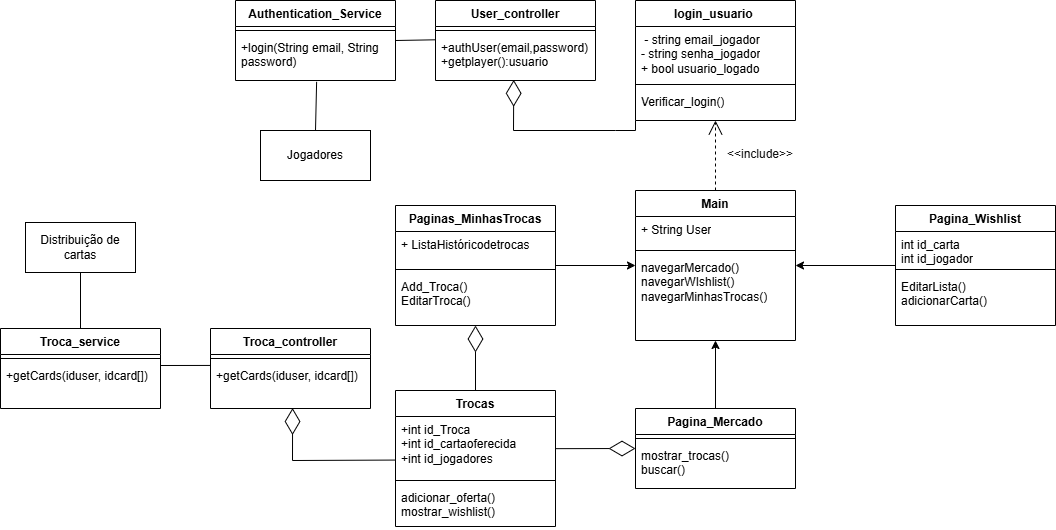

The diagram above was exported from draw.io. Its source (the exported page's mxGraphModel, read from the mxfile embedded in the PNG):
<mxGraphModel dx="742" dy="303" grid="1" gridSize="10" guides="1" tooltips="1" connect="1" arrows="1" fold="1" page="1" pageScale="1" pageWidth="1169" pageHeight="827" math="0" shadow="0">
  <root>
    <mxCell id="0" />
    <mxCell id="1" parent="0" />
    <mxCell id="RXpAyllCgftgMlbxlEoj-13" value="Paginas_MinhasTrocas" style="swimlane;fontStyle=1;align=center;verticalAlign=top;childLayout=stackLayout;horizontal=1;startSize=26;horizontalStack=0;resizeParent=1;resizeParentMax=0;resizeLast=0;collapsible=1;marginBottom=0;whiteSpace=wrap;html=1;" parent="1" vertex="1">
      <mxGeometry x="435" y="355" width="160" height="120" as="geometry" />
    </mxCell>
    <mxCell id="RXpAyllCgftgMlbxlEoj-14" value="&lt;div&gt;+ ListaHistóricodetrocas&lt;br&gt;&lt;div&gt;&lt;br&gt;&lt;/div&gt;&lt;/div&gt;" style="text;strokeColor=none;fillColor=none;align=left;verticalAlign=top;spacingLeft=4;spacingRight=4;overflow=hidden;rotatable=0;points=[[0,0.5],[1,0.5]];portConstraint=eastwest;whiteSpace=wrap;html=1;" parent="RXpAyllCgftgMlbxlEoj-13" vertex="1">
      <mxGeometry y="26" width="160" height="34" as="geometry" />
    </mxCell>
    <mxCell id="RXpAyllCgftgMlbxlEoj-15" value="" style="line;strokeWidth=1;fillColor=none;align=left;verticalAlign=middle;spacingTop=-1;spacingLeft=3;spacingRight=3;rotatable=0;labelPosition=right;points=[];portConstraint=eastwest;strokeColor=inherit;" parent="RXpAyllCgftgMlbxlEoj-13" vertex="1">
      <mxGeometry y="60" width="160" height="8" as="geometry" />
    </mxCell>
    <mxCell id="RXpAyllCgftgMlbxlEoj-16" value="&lt;div&gt;Add_Troca()&lt;/div&gt;&lt;div&gt;EditarTroca()&lt;/div&gt;" style="text;strokeColor=none;fillColor=none;align=left;verticalAlign=top;spacingLeft=4;spacingRight=4;overflow=hidden;rotatable=0;points=[[0,0.5],[1,0.5]];portConstraint=eastwest;whiteSpace=wrap;html=1;" parent="RXpAyllCgftgMlbxlEoj-13" vertex="1">
      <mxGeometry y="68" width="160" height="52" as="geometry" />
    </mxCell>
    <mxCell id="IGTw_isUU7zRmn2n4U5s-8" style="edgeStyle=orthogonalEdgeStyle;rounded=0;orthogonalLoop=1;jettySize=auto;html=1;" parent="1" target="VGZnkky-d58r75_41ySZ-21" edge="1">
      <mxGeometry relative="1" as="geometry">
        <mxPoint x="755" y="560" as="sourcePoint" />
      </mxGeometry>
    </mxCell>
    <mxCell id="VGZnkky-d58r75_41ySZ-5" value="login_usuario&amp;nbsp;" style="swimlane;fontStyle=1;align=center;verticalAlign=top;childLayout=stackLayout;horizontal=1;startSize=26;horizontalStack=0;resizeParent=1;resizeParentMax=0;resizeLast=0;collapsible=1;marginBottom=0;whiteSpace=wrap;html=1;" parent="1" vertex="1">
      <mxGeometry x="675" y="150" width="160" height="120" as="geometry" />
    </mxCell>
    <mxCell id="VGZnkky-d58r75_41ySZ-6" value="&lt;div&gt;&amp;nbsp;- string email_jogador&lt;/div&gt;&lt;div&gt;- string senha_jogador&lt;/div&gt;&lt;div&gt;+ bool usuario_logado&lt;/div&gt;&lt;div&gt;&lt;br&gt;&lt;/div&gt;" style="text;strokeColor=none;fillColor=none;align=left;verticalAlign=top;spacingLeft=4;spacingRight=4;overflow=hidden;rotatable=0;points=[[0,0.5],[1,0.5]];portConstraint=eastwest;whiteSpace=wrap;html=1;" parent="VGZnkky-d58r75_41ySZ-5" vertex="1">
      <mxGeometry y="26" width="160" height="54" as="geometry" />
    </mxCell>
    <mxCell id="VGZnkky-d58r75_41ySZ-7" value="" style="line;strokeWidth=1;fillColor=none;align=left;verticalAlign=middle;spacingTop=-1;spacingLeft=3;spacingRight=3;rotatable=0;labelPosition=right;points=[];portConstraint=eastwest;strokeColor=inherit;" parent="VGZnkky-d58r75_41ySZ-5" vertex="1">
      <mxGeometry y="80" width="160" height="8" as="geometry" />
    </mxCell>
    <mxCell id="VGZnkky-d58r75_41ySZ-8" value="&lt;div&gt;&lt;div&gt;Verificar_login()&lt;/div&gt;&lt;/div&gt;" style="text;strokeColor=none;fillColor=none;align=left;verticalAlign=top;spacingLeft=4;spacingRight=4;overflow=hidden;rotatable=0;points=[[0,0.5],[1,0.5]];portConstraint=eastwest;whiteSpace=wrap;html=1;" parent="VGZnkky-d58r75_41ySZ-5" vertex="1">
      <mxGeometry y="88" width="160" height="32" as="geometry" />
    </mxCell>
    <mxCell id="VGZnkky-d58r75_41ySZ-13" value="" style="endArrow=open;endSize=12;dashed=1;html=1;rounded=0;edgeStyle=orthogonalEdgeStyle;exitX=0.5;exitY=0;exitDx=0;exitDy=0;" parent="1" source="VGZnkky-d58r75_41ySZ-21" target="VGZnkky-d58r75_41ySZ-8" edge="1">
      <mxGeometry x="-1" y="200" width="160" relative="1" as="geometry">
        <mxPoint x="745" y="330" as="sourcePoint" />
        <mxPoint x="725" y="270" as="targetPoint" />
        <mxPoint x="-160" y="80" as="offset" />
        <Array as="points">
          <mxPoint x="755" y="250" />
          <mxPoint x="755" y="250" />
        </Array>
      </mxGeometry>
    </mxCell>
    <mxCell id="VGZnkky-d58r75_41ySZ-14" value="&lt;div style=&quot;text-align: center;&quot;&gt;&lt;font color=&quot;#121212&quot;&gt;&lt;span style=&quot;text-wrap-mode: nowrap;&quot;&gt;&amp;lt;&amp;lt;include&amp;gt;&amp;gt;&lt;/span&gt;&lt;/font&gt;&lt;/div&gt;" style="text;whiteSpace=wrap;html=1;" parent="1" vertex="1">
      <mxGeometry x="765" y="290" width="80" height="40" as="geometry" />
    </mxCell>
    <mxCell id="VGZnkky-d58r75_41ySZ-21" value="Main" style="swimlane;fontStyle=1;align=center;verticalAlign=top;childLayout=stackLayout;horizontal=1;startSize=26;horizontalStack=0;resizeParent=1;resizeParentMax=0;resizeLast=0;collapsible=1;marginBottom=0;whiteSpace=wrap;html=1;" parent="1" vertex="1">
      <mxGeometry x="675" y="340" width="160" height="150" as="geometry" />
    </mxCell>
    <mxCell id="VGZnkky-d58r75_41ySZ-49" value="+ String User" style="text;strokeColor=none;fillColor=none;align=left;verticalAlign=top;spacingLeft=4;spacingRight=4;overflow=hidden;rotatable=0;points=[[0,0.5],[1,0.5]];portConstraint=eastwest;whiteSpace=wrap;html=1;" parent="VGZnkky-d58r75_41ySZ-21" vertex="1">
      <mxGeometry y="26" width="160" height="30" as="geometry" />
    </mxCell>
    <mxCell id="VGZnkky-d58r75_41ySZ-23" value="" style="line;strokeWidth=1;fillColor=none;align=left;verticalAlign=middle;spacingTop=-1;spacingLeft=3;spacingRight=3;rotatable=0;labelPosition=right;points=[];portConstraint=eastwest;strokeColor=inherit;" parent="VGZnkky-d58r75_41ySZ-21" vertex="1">
      <mxGeometry y="56" width="160" height="8" as="geometry" />
    </mxCell>
    <mxCell id="VGZnkky-d58r75_41ySZ-24" value="&lt;div&gt;&lt;div&gt;navegarMercado()&lt;/div&gt;&lt;/div&gt;&lt;div&gt;navegarWIshlist()&lt;/div&gt;&lt;div&gt;navegarMinhasTrocas()&lt;br&gt;&lt;/div&gt;" style="text;strokeColor=none;fillColor=none;align=left;verticalAlign=top;spacingLeft=4;spacingRight=4;overflow=hidden;rotatable=0;points=[[0,0.5],[1,0.5]];portConstraint=eastwest;whiteSpace=wrap;html=1;" parent="VGZnkky-d58r75_41ySZ-21" vertex="1">
      <mxGeometry y="64" width="160" height="86" as="geometry" />
    </mxCell>
    <mxCell id="VGZnkky-d58r75_41ySZ-38" value="" style="endArrow=diamondThin;endFill=0;endSize=24;html=1;rounded=0;exitX=0.5;exitY=0;exitDx=0;exitDy=0;" parent="1" source="FF2J-C7ASzeCV-B0SMxx-8" target="RXpAyllCgftgMlbxlEoj-13" edge="1">
      <mxGeometry width="160" relative="1" as="geometry">
        <mxPoint x="345" y="398" as="sourcePoint" />
        <mxPoint x="385" y="340" as="targetPoint" />
        <Array as="points" />
      </mxGeometry>
    </mxCell>
    <mxCell id="IGTw_isUU7zRmn2n4U5s-4" style="edgeStyle=orthogonalEdgeStyle;rounded=0;orthogonalLoop=1;jettySize=auto;html=1;" parent="1" target="VGZnkky-d58r75_41ySZ-21" edge="1">
      <mxGeometry relative="1" as="geometry">
        <mxPoint x="935" y="415" as="sourcePoint" />
      </mxGeometry>
    </mxCell>
    <mxCell id="IGTw_isUU7zRmn2n4U5s-5" style="edgeStyle=orthogonalEdgeStyle;rounded=0;orthogonalLoop=1;jettySize=auto;html=1;" parent="1" source="RXpAyllCgftgMlbxlEoj-13" target="VGZnkky-d58r75_41ySZ-21" edge="1">
      <mxGeometry relative="1" as="geometry" />
    </mxCell>
    <mxCell id="FF2J-C7ASzeCV-B0SMxx-1" value="Pagina_Wishlist" style="swimlane;fontStyle=1;align=center;verticalAlign=top;childLayout=stackLayout;horizontal=1;startSize=26;horizontalStack=0;resizeParent=1;resizeParentMax=0;resizeLast=0;collapsible=1;marginBottom=0;whiteSpace=wrap;html=1;" parent="1" vertex="1">
      <mxGeometry x="935" y="355" width="160" height="120" as="geometry" />
    </mxCell>
    <mxCell id="FF2J-C7ASzeCV-B0SMxx-2" value="&lt;div&gt;int id_carta&lt;/div&gt;&lt;div&gt;int id_jogador&lt;/div&gt;" style="text;strokeColor=none;fillColor=none;align=left;verticalAlign=top;spacingLeft=4;spacingRight=4;overflow=hidden;rotatable=0;points=[[0,0.5],[1,0.5]];portConstraint=eastwest;whiteSpace=wrap;html=1;" parent="FF2J-C7ASzeCV-B0SMxx-1" vertex="1">
      <mxGeometry y="26" width="160" height="34" as="geometry" />
    </mxCell>
    <mxCell id="FF2J-C7ASzeCV-B0SMxx-3" value="" style="line;strokeWidth=1;fillColor=none;align=left;verticalAlign=middle;spacingTop=-1;spacingLeft=3;spacingRight=3;rotatable=0;labelPosition=right;points=[];portConstraint=eastwest;strokeColor=inherit;" parent="FF2J-C7ASzeCV-B0SMxx-1" vertex="1">
      <mxGeometry y="60" width="160" height="8" as="geometry" />
    </mxCell>
    <mxCell id="FF2J-C7ASzeCV-B0SMxx-4" value="EditarLista()&lt;div&gt;adicionarCarta()&lt;/div&gt;&lt;div&gt;&lt;div&gt;&lt;br&gt;&lt;div&gt;&lt;br&gt;&lt;/div&gt;&lt;/div&gt;&lt;/div&gt;" style="text;strokeColor=none;fillColor=none;align=left;verticalAlign=top;spacingLeft=4;spacingRight=4;overflow=hidden;rotatable=0;points=[[0,0.5],[1,0.5]];portConstraint=eastwest;whiteSpace=wrap;html=1;" parent="FF2J-C7ASzeCV-B0SMxx-1" vertex="1">
      <mxGeometry y="68" width="160" height="52" as="geometry" />
    </mxCell>
    <mxCell id="FF2J-C7ASzeCV-B0SMxx-5" value="Pagina_Mercado" style="swimlane;fontStyle=1;align=center;verticalAlign=top;childLayout=stackLayout;horizontal=1;startSize=26;horizontalStack=0;resizeParent=1;resizeParentMax=0;resizeLast=0;collapsible=1;marginBottom=0;whiteSpace=wrap;html=1;" parent="1" vertex="1">
      <mxGeometry x="675" y="558" width="160" height="80" as="geometry" />
    </mxCell>
    <mxCell id="FF2J-C7ASzeCV-B0SMxx-6" value="" style="line;strokeWidth=1;fillColor=none;align=left;verticalAlign=middle;spacingTop=-1;spacingLeft=3;spacingRight=3;rotatable=0;labelPosition=right;points=[];portConstraint=eastwest;strokeColor=inherit;" parent="FF2J-C7ASzeCV-B0SMxx-5" vertex="1">
      <mxGeometry y="26" width="160" height="8" as="geometry" />
    </mxCell>
    <mxCell id="FF2J-C7ASzeCV-B0SMxx-7" value="&lt;div&gt;mostrar_trocas()&lt;/div&gt;&lt;div&gt;buscar()&lt;/div&gt;" style="text;strokeColor=none;fillColor=none;align=left;verticalAlign=top;spacingLeft=4;spacingRight=4;overflow=hidden;rotatable=0;points=[[0,0.5],[1,0.5]];portConstraint=eastwest;whiteSpace=wrap;html=1;" parent="FF2J-C7ASzeCV-B0SMxx-5" vertex="1">
      <mxGeometry y="34" width="160" height="46" as="geometry" />
    </mxCell>
    <mxCell id="FF2J-C7ASzeCV-B0SMxx-8" value="Trocas" style="swimlane;fontStyle=1;align=center;verticalAlign=top;childLayout=stackLayout;horizontal=1;startSize=26;horizontalStack=0;resizeParent=1;resizeParentMax=0;resizeLast=0;collapsible=1;marginBottom=0;whiteSpace=wrap;html=1;" parent="1" vertex="1">
      <mxGeometry x="435" y="540" width="160" height="136" as="geometry" />
    </mxCell>
    <mxCell id="FF2J-C7ASzeCV-B0SMxx-9" value="&lt;div&gt;&lt;span style=&quot;background-color: transparent; color: light-dark(rgb(0, 0, 0), rgb(255, 255, 255));&quot;&gt;+int id_Troca&lt;/span&gt;&lt;/div&gt;&lt;div&gt;&lt;span style=&quot;background-color: transparent; color: light-dark(rgb(0, 0, 0), rgb(255, 255, 255));&quot;&gt;+int id_cartaoferecida&lt;/span&gt;&lt;/div&gt;&lt;div&gt;&lt;span style=&quot;background-color: transparent; color: light-dark(rgb(0, 0, 0), rgb(255, 255, 255));&quot;&gt;+int id_jogadores&lt;/span&gt;&lt;/div&gt;&lt;div&gt;&lt;br&gt;&lt;/div&gt;" style="text;strokeColor=none;fillColor=none;align=left;verticalAlign=top;spacingLeft=4;spacingRight=4;overflow=hidden;rotatable=0;points=[[0,0.5],[1,0.5]];portConstraint=eastwest;whiteSpace=wrap;html=1;" parent="FF2J-C7ASzeCV-B0SMxx-8" vertex="1">
      <mxGeometry y="26" width="160" height="60" as="geometry" />
    </mxCell>
    <mxCell id="FF2J-C7ASzeCV-B0SMxx-10" value="" style="line;strokeWidth=1;fillColor=none;align=left;verticalAlign=middle;spacingTop=-1;spacingLeft=3;spacingRight=3;rotatable=0;labelPosition=right;points=[];portConstraint=eastwest;strokeColor=inherit;" parent="FF2J-C7ASzeCV-B0SMxx-8" vertex="1">
      <mxGeometry y="86" width="160" height="8" as="geometry" />
    </mxCell>
    <mxCell id="FF2J-C7ASzeCV-B0SMxx-11" value="adicionar_oferta()&lt;div&gt;mostrar_wishlist()&lt;/div&gt;" style="text;strokeColor=none;fillColor=none;align=left;verticalAlign=top;spacingLeft=4;spacingRight=4;overflow=hidden;rotatable=0;points=[[0,0.5],[1,0.5]];portConstraint=eastwest;whiteSpace=wrap;html=1;" parent="FF2J-C7ASzeCV-B0SMxx-8" vertex="1">
      <mxGeometry y="94" width="160" height="42" as="geometry" />
    </mxCell>
    <mxCell id="FF2J-C7ASzeCV-B0SMxx-14" value="" style="endArrow=diamondThin;endFill=0;endSize=24;html=1;rounded=0;exitX=1.002;exitY=0.536;exitDx=0;exitDy=0;entryX=0;entryY=0.5;entryDx=0;entryDy=0;exitPerimeter=0;" parent="1" source="FF2J-C7ASzeCV-B0SMxx-9" target="FF2J-C7ASzeCV-B0SMxx-5" edge="1">
      <mxGeometry width="160" relative="1" as="geometry">
        <mxPoint x="615" y="625" as="sourcePoint" />
        <mxPoint x="615" y="560" as="targetPoint" />
        <Array as="points" />
      </mxGeometry>
    </mxCell>
    <mxCell id="FF2J-C7ASzeCV-B0SMxx-21" value="Distribuição de cartas" style="html=1;whiteSpace=wrap;" parent="1" vertex="1">
      <mxGeometry x="65" y="372" width="110" height="50" as="geometry" />
    </mxCell>
    <mxCell id="6BJozXWKcybJ1s_56NeD-1" value="Authentication_Service" style="swimlane;fontStyle=1;align=center;verticalAlign=top;childLayout=stackLayout;horizontal=1;startSize=26;horizontalStack=0;resizeParent=1;resizeParentMax=0;resizeLast=0;collapsible=1;marginBottom=0;whiteSpace=wrap;html=1;" parent="1" vertex="1">
      <mxGeometry x="275" y="150" width="160" height="80" as="geometry" />
    </mxCell>
    <mxCell id="6BJozXWKcybJ1s_56NeD-3" value="" style="line;strokeWidth=1;fillColor=none;align=left;verticalAlign=middle;spacingTop=-1;spacingLeft=3;spacingRight=3;rotatable=0;labelPosition=right;points=[];portConstraint=eastwest;strokeColor=inherit;" parent="6BJozXWKcybJ1s_56NeD-1" vertex="1">
      <mxGeometry y="26" width="160" height="8" as="geometry" />
    </mxCell>
    <mxCell id="6BJozXWKcybJ1s_56NeD-4" value="+login(String email, String password)" style="text;strokeColor=none;fillColor=none;align=left;verticalAlign=top;spacingLeft=4;spacingRight=4;overflow=hidden;rotatable=0;points=[[0,0.5],[1,0.5]];portConstraint=eastwest;whiteSpace=wrap;html=1;" parent="6BJozXWKcybJ1s_56NeD-1" vertex="1">
      <mxGeometry y="34" width="160" height="46" as="geometry" />
    </mxCell>
    <mxCell id="6BJozXWKcybJ1s_56NeD-5" value="User_controller" style="swimlane;fontStyle=1;align=center;verticalAlign=top;childLayout=stackLayout;horizontal=1;startSize=26;horizontalStack=0;resizeParent=1;resizeParentMax=0;resizeLast=0;collapsible=1;marginBottom=0;whiteSpace=wrap;html=1;" parent="1" vertex="1">
      <mxGeometry x="475" y="150" width="160" height="80" as="geometry" />
    </mxCell>
    <mxCell id="6BJozXWKcybJ1s_56NeD-6" value="" style="line;strokeWidth=1;fillColor=none;align=left;verticalAlign=middle;spacingTop=-1;spacingLeft=3;spacingRight=3;rotatable=0;labelPosition=right;points=[];portConstraint=eastwest;strokeColor=inherit;" parent="6BJozXWKcybJ1s_56NeD-5" vertex="1">
      <mxGeometry y="26" width="160" height="8" as="geometry" />
    </mxCell>
    <mxCell id="6BJozXWKcybJ1s_56NeD-7" value="+authUser(email,password)&lt;div&gt;&lt;div&gt;+getplayer():usuario&lt;/div&gt;&lt;/div&gt;" style="text;strokeColor=none;fillColor=none;align=left;verticalAlign=top;spacingLeft=4;spacingRight=4;overflow=hidden;rotatable=0;points=[[0,0.5],[1,0.5]];portConstraint=eastwest;whiteSpace=wrap;html=1;" parent="6BJozXWKcybJ1s_56NeD-5" vertex="1">
      <mxGeometry y="34" width="160" height="46" as="geometry" />
    </mxCell>
    <mxCell id="6BJozXWKcybJ1s_56NeD-9" value="" style="endArrow=none;html=1;rounded=0;entryX=0.003;entryY=0.115;entryDx=0;entryDy=0;entryPerimeter=0;" parent="1" target="6BJozXWKcybJ1s_56NeD-7" edge="1">
      <mxGeometry width="50" height="50" relative="1" as="geometry">
        <mxPoint x="435" y="190" as="sourcePoint" />
        <mxPoint x="475" y="190" as="targetPoint" />
      </mxGeometry>
    </mxCell>
    <mxCell id="6BJozXWKcybJ1s_56NeD-10" value="" style="endArrow=diamondThin;endFill=0;endSize=24;html=1;rounded=0;entryX=0.489;entryY=0.986;entryDx=0;entryDy=0;entryPerimeter=0;exitX=0;exitY=1.001;exitDx=0;exitDy=0;exitPerimeter=0;" parent="1" source="VGZnkky-d58r75_41ySZ-8" target="6BJozXWKcybJ1s_56NeD-7" edge="1">
      <mxGeometry width="160" relative="1" as="geometry">
        <mxPoint x="675" y="280" as="sourcePoint" />
        <mxPoint x="595" y="290" as="targetPoint" />
        <Array as="points">
          <mxPoint x="675" y="280" />
          <mxPoint x="655" y="280" />
          <mxPoint x="553" y="280" />
        </Array>
      </mxGeometry>
    </mxCell>
    <mxCell id="6BJozXWKcybJ1s_56NeD-12" value="Jogadores" style="html=1;whiteSpace=wrap;" parent="1" vertex="1">
      <mxGeometry x="300" y="280" width="110" height="50" as="geometry" />
    </mxCell>
    <mxCell id="6BJozXWKcybJ1s_56NeD-13" value="" style="endArrow=none;html=1;rounded=0;entryX=0.507;entryY=1.029;entryDx=0;entryDy=0;exitX=0.5;exitY=0;exitDx=0;exitDy=0;entryPerimeter=0;" parent="1" source="6BJozXWKcybJ1s_56NeD-12" target="6BJozXWKcybJ1s_56NeD-4" edge="1">
      <mxGeometry width="50" height="50" relative="1" as="geometry">
        <mxPoint x="315" y="250" as="sourcePoint" />
        <mxPoint x="395" y="250" as="targetPoint" />
      </mxGeometry>
    </mxCell>
    <mxCell id="6BJozXWKcybJ1s_56NeD-16" value="Troca_controller" style="swimlane;fontStyle=1;align=center;verticalAlign=top;childLayout=stackLayout;horizontal=1;startSize=26;horizontalStack=0;resizeParent=1;resizeParentMax=0;resizeLast=0;collapsible=1;marginBottom=0;whiteSpace=wrap;html=1;" parent="1" vertex="1">
      <mxGeometry x="250" y="478" width="160" height="80" as="geometry" />
    </mxCell>
    <mxCell id="6BJozXWKcybJ1s_56NeD-17" value="" style="line;strokeWidth=1;fillColor=none;align=left;verticalAlign=middle;spacingTop=-1;spacingLeft=3;spacingRight=3;rotatable=0;labelPosition=right;points=[];portConstraint=eastwest;strokeColor=inherit;" parent="6BJozXWKcybJ1s_56NeD-16" vertex="1">
      <mxGeometry y="26" width="160" height="8" as="geometry" />
    </mxCell>
    <mxCell id="6BJozXWKcybJ1s_56NeD-18" value="+getCards(iduser, idcard[])" style="text;strokeColor=none;fillColor=none;align=left;verticalAlign=top;spacingLeft=4;spacingRight=4;overflow=hidden;rotatable=0;points=[[0,0.5],[1,0.5]];portConstraint=eastwest;whiteSpace=wrap;html=1;" parent="6BJozXWKcybJ1s_56NeD-16" vertex="1">
      <mxGeometry y="34" width="160" height="46" as="geometry" />
    </mxCell>
    <mxCell id="6BJozXWKcybJ1s_56NeD-19" value="Troca_service" style="swimlane;fontStyle=1;align=center;verticalAlign=top;childLayout=stackLayout;horizontal=1;startSize=26;horizontalStack=0;resizeParent=1;resizeParentMax=0;resizeLast=0;collapsible=1;marginBottom=0;whiteSpace=wrap;html=1;" parent="1" vertex="1">
      <mxGeometry x="40" y="478" width="160" height="80" as="geometry" />
    </mxCell>
    <mxCell id="6BJozXWKcybJ1s_56NeD-20" value="" style="line;strokeWidth=1;fillColor=none;align=left;verticalAlign=middle;spacingTop=-1;spacingLeft=3;spacingRight=3;rotatable=0;labelPosition=right;points=[];portConstraint=eastwest;strokeColor=inherit;" parent="6BJozXWKcybJ1s_56NeD-19" vertex="1">
      <mxGeometry y="26" width="160" height="8" as="geometry" />
    </mxCell>
    <mxCell id="6BJozXWKcybJ1s_56NeD-21" value="+getCards(iduser, idcard[])" style="text;strokeColor=none;fillColor=none;align=left;verticalAlign=top;spacingLeft=4;spacingRight=4;overflow=hidden;rotatable=0;points=[[0,0.5],[1,0.5]];portConstraint=eastwest;whiteSpace=wrap;html=1;" parent="6BJozXWKcybJ1s_56NeD-19" vertex="1">
      <mxGeometry y="34" width="160" height="46" as="geometry" />
    </mxCell>
    <mxCell id="6BJozXWKcybJ1s_56NeD-22" value="" style="endArrow=none;html=1;rounded=0;entryX=-0.001;entryY=0.064;entryDx=0;entryDy=0;entryPerimeter=0;" parent="1" target="6BJozXWKcybJ1s_56NeD-18" edge="1">
      <mxGeometry width="50" height="50" relative="1" as="geometry">
        <mxPoint x="200" y="515" as="sourcePoint" />
        <mxPoint x="270" y="422" as="targetPoint" />
      </mxGeometry>
    </mxCell>
    <mxCell id="6BJozXWKcybJ1s_56NeD-23" value="" style="endArrow=none;html=1;rounded=0;entryX=0.5;entryY=0;entryDx=0;entryDy=0;exitX=0.5;exitY=1;exitDx=0;exitDy=0;" parent="1" source="FF2J-C7ASzeCV-B0SMxx-21" target="6BJozXWKcybJ1s_56NeD-19" edge="1">
      <mxGeometry width="50" height="50" relative="1" as="geometry">
        <mxPoint x="90" y="452" as="sourcePoint" />
        <mxPoint x="140" y="452" as="targetPoint" />
      </mxGeometry>
    </mxCell>
    <mxCell id="6BJozXWKcybJ1s_56NeD-24" value="" style="endArrow=diamondThin;endFill=0;endSize=24;html=1;rounded=0;exitX=0;exitY=0.726;exitDx=0;exitDy=0;exitPerimeter=0;entryX=0.513;entryY=0.99;entryDx=0;entryDy=0;entryPerimeter=0;" parent="1" source="FF2J-C7ASzeCV-B0SMxx-9" target="6BJozXWKcybJ1s_56NeD-18" edge="1">
      <mxGeometry width="160" relative="1" as="geometry">
        <mxPoint x="325" y="545" as="sourcePoint" />
        <mxPoint x="332" y="560" as="targetPoint" />
        <Array as="points">
          <mxPoint x="332" y="610" />
        </Array>
      </mxGeometry>
    </mxCell>
  </root>
</mxGraphModel>